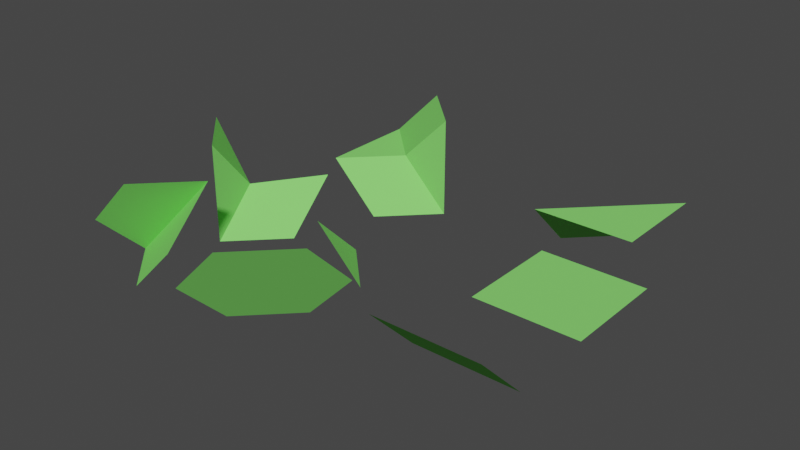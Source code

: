 # Source: chunck-parts-lod-2.blend  (saved by Blender 2.90.8; exported with 4.5.12 LTS)
import bpy
from mathutils import Matrix  # noqa: F401  (used for matrix-valued properties, if any)

bpy.ops.wm.read_factory_settings(use_empty=True)
scene = bpy.context.scene
scene.name = 'Scene'

# ---- collections
col_collection = bpy.data.collections.new('Collection'); scene.collection.children.link(col_collection)

# ---- materials (node trees are filled in below, after node groups)
mat_green = bpy.data.materials.new('Green')
mat_green.use_transparent_shadow = False
mat_green.diffuse_color = (0.2434, 0.8, 0.1597, 1.0)

# ---- material node trees

# ---- world
world_world = bpy.data.worlds.new('World'); scene.world = world_world
world_world.use_nodes = True; world_world.node_tree.nodes.clear()
_N = world_world.node_tree.nodes; _L = world_world.node_tree.links
n0 = _N.new('ShaderNodeOutputWorld'); n0.name = 'World Output'; n0.location = (300, 300)
n1 = _N.new('ShaderNodeBackground'); n1.name = 'Background'; n1.location = (10, 300)
n1.inputs[0].default_value = (0.05088, 0.05088, 0.05088, 1.0)
_L.new(n1.outputs[0], n0.inputs[0])
n0.is_active_output = True
world_world.color = (0.05088, 0.05088, 0.05088)
world_world.use_sun_shadow = False
world_world.sun_shadow_jitter_overblur = 0.0

# ---- meshes
me_11110000 = bpy.data.meshes.new('11110000')
me_11110000.from_pydata([(-0.5, -0.5, 0.0), (0.5, -0.5, 0.0), (-0.5, 0.5, 0.0), (0.5, 0.5, 0.0), (0.0, -0.5, 0.0), (0.0, 0.5, 0.0), (-0.5, 0.0, 0.0), (0.5, 0.0, 0.0), (0.0, 0.0, 0.0)], [], [(8, 7, 3, 5), (6, 8, 5, 2), (0, 4, 8, 6), (4, 1, 7, 8)])
_uv = me_11110000.uv_layers.new(name='UVMap')
_uv.uv.foreach_set('vector', [0.5, 0.5, 1.0, 0.5, 1.0, 1.0, 0.5, 1.0, 0.0, 0.5, 0.5, 0.5, 0.5, 1.0, 0.0, 1.0, 0.0, 0.0, 0.5, 0.0, 0.5, 0.5, 0.0, 0.5, 0.5, 0.0, 1.0, 0.0, 1.0, 0.5, 0.5, 0.5])
me_11110000.materials.append(mat_green)
me_11110000.use_remesh_fix_poles = True
me_11110000.use_remesh_preserve_attributes = False
me_11110000.use_mirror_vertex_groups = False
me_11110000.update()
me_10000000 = bpy.data.meshes.new('10000000')
me_10000000.from_pydata([(-0.5, -0.5, 0.0002064), (-0.5, 0.0002062, -0.5), (0.0002065, -0.5, -0.5)], [], [(0, 2, 1)])
_uv = me_10000000.uv_layers.new(name='UVMap')
_uv.uv.foreach_set('vector', [0.0, 0.0, 0.0, 0.0, 0.0, 0.0])
me_10000000.materials.append(mat_green)
me_10000000.use_remesh_preserve_volume = False
me_10000000.use_remesh_preserve_attributes = False
me_10000000.use_mirror_vertex_groups = False
me_10000000.update()
me_11000000 = bpy.data.meshes.new('11000000')
me_11000000.from_pydata([(-0.5, -0.5, 0.0), (-0.5, 1.192e-07, -0.5), (0.5, -0.5, 0.0), (0.5, 1.192e-07, -0.5), (0.0, -0.5, 0.0), (0.0, 1.192e-07, -0.5)], [], [(5, 1, 0, 4), (3, 5, 4, 2)])
_uv = me_11000000.uv_layers.new(name='UVMap')
_uv.uv.foreach_set('vector', [0.6875, 0.5, 0.75, 0.5, 0.75, 0.5, 0.6875, 0.5, 0.625, 0.5, 0.6875, 0.5, 0.6875, 0.5, 0.625, 0.5])
me_11000000.materials.append(mat_green)
me_11000000.use_remesh_preserve_volume = False
me_11000000.use_remesh_preserve_attributes = False
me_11000000.use_mirror_vertex_groups = False
me_11000000.update()
me_10110010 = bpy.data.meshes.new('10110010')
me_10110010.from_pydata([(-0.5, 0.5, 0.0), (-0.5, -0.5, 0.0), (0.5, 0.0, 0.5), (0.0, 0.5, 0.5), (0.0, 3.725e-09, 0.0), (0.5, 0.0, -0.5), (0.0, -0.5, -0.5), (-0.5, 0.0, 0.0), (0.5, 0.0, 0.0)], [], [(5, 4, 6), (2, 3, 4), (0, 4, 3), (5, 8, 4), (0, 7, 4), (1, 6, 4), (4, 8, 2), (4, 7, 1)])
_uv = me_10110010.uv_layers.new(name='UVMap')
_uv.uv.foreach_set('vector', [0.0, 0.0, 0.0, 0.0, 0.0, 0.0, 0.0, 0.0, 0.0, 0.0, 0.0, 0.0, 0.0, 0.0, 0.0, 0.0, 0.0, 0.0, 0.0, 0.0, 0.0, 0.0, 0.0, 0.0, 0.0, 0.0, 0.0, 0.0, 0.0, 0.0, 0.0, 0.0, 0.0, 0.0, 0.0, 0.0, 0.0, 0.0, 0.0, 0.0, 0.0, 0.0, 0.0, 0.0, 0.0, 0.0, 0.0, 0.0])
me_10110010.materials.append(mat_green)
me_10110010.use_remesh_preserve_volume = False
me_10110010.use_remesh_preserve_attributes = False
me_10110010.use_mirror_vertex_groups = False
me_10110010.update()
me_11100100 = bpy.data.meshes.new('11100100')
me_11100100.from_pydata([(-3.441e-05, 3.437e-05, 1.719e-05), (0.5, 0.5, 0.0), (-0.5, -0.5, 0.0002064), (-0.5, 0.0002062, -0.5), (-0.0002065, 0.5, -0.5), (0.5, 0.0002062, 0.5), (-0.0002064, -0.5, 0.5)], [], [(1, 4, 0), (6, 5, 0), (1, 0, 5), (2, 6, 0), (3, 2, 0), (3, 0, 4)])
_uv = me_11100100.uv_layers.new(name='UVMap')
_uv.uv.foreach_set('vector', [0.0, 0.0, 0.0, 0.0, 0.0, 0.0, 0.0, 0.0, 0.0, 0.0, 0.0, 0.0, 0.0, 0.0, 0.0, 0.0, 0.0, 0.0, 0.0, 0.0, 0.0, 0.0, 0.0, 0.0, 0.0, 0.0, 0.0, 0.0, 0.0, 0.0, 0.0, 0.0, 0.0, 0.0, 0.0, 0.0])
me_11100100.materials.append(mat_green)
me_11100100.use_remesh_preserve_volume = False
me_11100100.use_remesh_preserve_attributes = False
me_11100100.use_mirror_vertex_groups = False
me_11100100.update()
me_10101000 = bpy.data.meshes.new('10101000')
me_10101000.from_pydata([(-0.5, 0.0, 0.5), (0.0, -0.5, 0.5), (0.0, -0.5, -0.5), (-2.98e-08, 0.5, -0.5), (-0.04999, -0.02498, -0.07499), (0.5, 0.0, -0.5), (-0.5, -2.98e-08, -0.5), (-0.5, -0.0002065, -0.5), (0.0002062, 0.5, -0.5), (-0.5, 0.0002062, -0.5), (0.0002065, -0.5, -0.5), (0.5, 0.5, 0.0002064), (0.5, 0.0002065, -0.5), (-0.0002062, -0.5, -0.5), (-0.5, 0.0002062, 0.5), (0.0002065, -0.5, 0.5), (-0.5, 0.0002062, -5.96e-08), (0.0002065, -0.5, 0.0)], [], [(9, 16, 4), (1, 4, 0), (6, 4, 3), (17, 4, 1, 15), (2, 5, 4), (11, 4, 5), (11, 3, 4), (4, 16, 0), (4, 17, 2)])
_uv = me_10101000.uv_layers.new(name='UVMap')
_uv.uv.foreach_set('vector', [0.0, 0.0, 0.0, 0.0, 0.0, 0.0, 0.0, 0.0, 0.0, 0.0, 0.0, 0.0, 0.0, 0.0, 0.0, 0.0, 0.0, 0.0, 0.0, 0.0, 0.0, 0.0, 0.0, 0.0, 0.0, 0.0, 0.0, 0.0, 0.0, 0.0, 0.0, 0.0, 0.0, 0.0, 0.0, 0.0, 0.0, 0.0, 0.0, 0.0, 0.0, 0.0, 0.0, 0.0, 0.0, 0.0, 0.0, 0.0, 0.0, 0.0, 0.0, 0.0, 0.0, 0.0, 0.0, 0.0])
me_10101000.materials.append(mat_green)
me_10101000.use_remesh_preserve_volume = False
me_10101000.use_remesh_preserve_attributes = False
me_10101000.use_mirror_vertex_groups = False
me_10101000.update()
me_10000100 = bpy.data.meshes.new('10000100')
me_10000100.from_pydata([(-0.5, 0.0, -0.5), (0.5, -0.5, -0.0002064), (0.5, 0.0, 0.5), (-0.0002065, -0.5, 0.5), (-0.5, -0.5, -0.0002065), (-0.0002064, -0.5, -0.5), (0.0, 0.0, 0.0)], [], [(6, 4, 3), (6, 1, 5), (4, 6, 0), (6, 3, 2), (5, 0, 6), (1, 6, 2)])
_uv = me_10000100.uv_layers.new(name='UVMap')
_uv.uv.foreach_set('vector', [0.0, 0.0, 0.0, 0.0, 0.0, 0.0, 0.0, 0.0, 0.0, 0.0, 0.0, 0.0, 0.0, 0.0, 0.0, 0.0, 0.0, 0.0, 0.0, 0.0, 0.0, 0.0, 0.0, 0.0, 0.0, 0.0, 0.0, 0.0, 0.0, 0.0, 0.0, 0.0, 0.0, 0.0, 0.0, 0.0])
me_10000100.materials.append(mat_green)
me_10000100.use_remesh_preserve_volume = False
me_10000100.use_remesh_preserve_attributes = False
me_10000100.use_mirror_vertex_groups = False
me_10000100.update()
me_11100000 = bpy.data.meshes.new('11100000')
me_11100000.from_pydata([(0.0, 0.5, -0.5), (0.5, 0.0, 0.0), (-0.5, 1.192e-07, -0.5), (-0.5, -0.5, 0.0), (0.5, 0.5, 0.0), (0.0, 0.0, 0.0), (0.5, -0.5, 0.0), (0.0, -0.5, 0.0)], [], [(4, 0, 5), (1, 5, 7, 6), (0, 2, 5), (1, 4, 5), (2, 3, 5), (5, 3, 7)])
_uv = me_11100000.uv_layers.new(name='UVMap')
_uv.uv.foreach_set('vector', [0.0, 0.0, 0.0, 0.0, 0.0, 0.0, 0.0, 0.0, 0.0, 0.0, 0.0, 0.0, 0.0, 0.0, 0.0, 0.0, 0.0, 0.0, 0.0, 0.0, 0.0, 0.0, 0.0, 0.0, 0.0, 0.0, 0.0, 0.0, 0.0, 0.0, 0.0, 0.0, 0.0, 0.0, 0.0, 0.0, 0.0, 0.0])
me_11100000.materials.append(mat_green)
me_11100000.use_remesh_preserve_volume = False
me_11100000.use_remesh_preserve_attributes = False
me_11100000.use_mirror_vertex_groups = False
me_11100000.update()

# ---- objects
ob_11110000 = bpy.data.objects.new('11110000', me_11110000)
ob_10000000 = bpy.data.objects.new('10000000', me_10000000)
ob_11000000 = bpy.data.objects.new('11000000', me_11000000)
ob_10110010 = bpy.data.objects.new('10110010', me_10110010)
ob_11100100 = bpy.data.objects.new('11100100', me_11100100)
ob_10101000 = bpy.data.objects.new('10101000', me_10101000)
ob_10000100 = bpy.data.objects.new('10000100', me_10000100)
ob_11100000 = bpy.data.objects.new('11100000', me_11100000)

# ---- transforms, parenting, visibility, modifiers, constraints
ob_11110000.location = (1.847, -0.182, 0.0)
ob_11110000.lineart.crease_threshold = 0.0
ob_10000000.location = (0.0, 0.0, 0.0)
ob_10000000.lock_rotations_4d = False
ob_10000000.empty_display_type = 'ARROWS'
ob_10000000.lineart.crease_threshold = 0.0
ob_11000000.location = (1.713, -1.256, 0.3003)
ob_11000000.lock_rotations_4d = False
ob_11000000.empty_display_type = 'ARROWS'
ob_11000000.lineart.crease_threshold = 0.0
ob_10110010.location = (-0.8291, 1.136, 0.0)
ob_10110010.lock_rotations_4d = False
ob_10110010.empty_display_type = 'ARROWS'
ob_10110010.lineart.crease_threshold = 0.0
ob_11100100.location = (-0.05055, -1.591, 0.0)
ob_11100100.lock_rotations_4d = False
ob_11100100.empty_display_type = 'ARROWS'
ob_11100100.lineart.crease_threshold = 0.0
ob_10101000.location = (-1.614, -0.2089, 0.0)
ob_10101000.lock_rotations_4d = False
ob_10101000.empty_display_type = 'ARROWS'
ob_10101000.lineart.crease_threshold = 0.0
ob_10000100.location = (-1.55, -1.257, 0.0)
ob_10000100.lock_rotations_4d = False
ob_10000100.empty_display_type = 'ARROWS'
ob_10000100.lineart.crease_threshold = 0.0
ob_11100000.location = (1.375, 1.414, 0.01584)
ob_11100000.lock_rotations_4d = False
ob_11100000.empty_display_type = 'ARROWS'
ob_11100000.lineart.crease_threshold = 0.0

# ---- collection membership
col_collection.objects.link(ob_11110000)
col_collection.objects.link(ob_10000000)
col_collection.objects.link(ob_11000000)
col_collection.objects.link(ob_10110010)
col_collection.objects.link(ob_11100100)
col_collection.objects.link(ob_10101000)
col_collection.objects.link(ob_10000100)
col_collection.objects.link(ob_11100000)

# ---- scene / render settings (as saved in the file)
scene.frame_start = 1; scene.frame_end = 250; scene.frame_set(37)
scene.render.engine = 'BLENDER_EEVEE_NEXT'
scene.cycles.use_denoising = False
scene.cycles.samples = 128
scene.cycles.sampling_pattern = 'TABULATED_SOBOL'
scene.cycles.use_adaptive_sampling = False
scene.cycles.use_light_tree = False
scene.view_settings.view_transform = 'Filmic'
bpy.context.view_layer.update()

# ---- added for rendering (the .blend has no active camera and no usable light): camera, sun
cam_auto = bpy.data.cameras.new('AutoCamera')
cam_auto.lens = 50.0
cam_auto.sensor_width = 36.0
cam_auto.clip_end = 1000.0
ob_auto_camera = bpy.data.objects.new('AutoCamera', cam_auto)
scene.collection.objects.link(ob_auto_camera)
ob_auto_camera.location = (5.73944, -6.83629, 4.49854)
ob_auto_camera.rotation_euler = (1.09748, -7.21219e-08, 0.694738)
scene.camera = ob_auto_camera
light_auto_sun = bpy.data.lights.new('AutoSun', 'SUN')
light_auto_sun.energy = 3.0
light_auto_sun.angle = 0.0523599
ob_auto_sun = bpy.data.objects.new('AutoSun', light_auto_sun)
scene.collection.objects.link(ob_auto_sun)
ob_auto_sun.rotation_euler = (0.872665, 0.174533, 0.523599)
bpy.context.view_layer.update()
